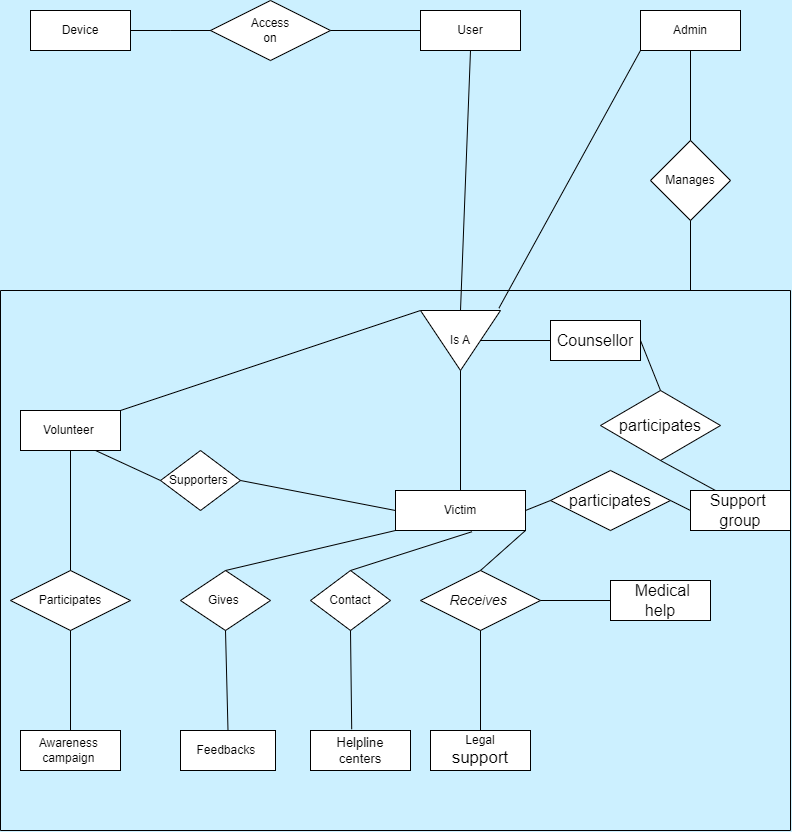

The diagram above was exported from draw.io. Its source (the exported page's mxGraphModel, read from the mxfile embedded in the PNG):
<mxGraphModel dx="1290" dy="557" grid="1" gridSize="10" guides="1" tooltips="1" connect="1" arrows="1" fold="1" page="1" pageScale="1" pageWidth="413" pageHeight="583" background="#CCF0FF" math="0" shadow="0">
  <root>
    <mxCell id="0" />
    <mxCell id="1" parent="0" />
    <mxCell id="Jo1AJliJo42YI1c5nWdZ-1" value="Device" style="whiteSpace=wrap;html=1;align=center;rounded=0;labelBackgroundColor=none;" parent="1" vertex="1">
      <mxGeometry x="40" y="70" width="100" height="40" as="geometry" />
    </mxCell>
    <mxCell id="Jo1AJliJo42YI1c5nWdZ-2" value="User" style="whiteSpace=wrap;html=1;align=center;rounded=0;labelBackgroundColor=none;" parent="1" vertex="1">
      <mxGeometry x="430" y="70" width="100" height="40" as="geometry" />
    </mxCell>
    <mxCell id="Jo1AJliJo42YI1c5nWdZ-5" value="Admin" style="whiteSpace=wrap;html=1;align=center;rounded=0;labelBackgroundColor=none;" parent="1" vertex="1">
      <mxGeometry x="650" y="70" width="100" height="40" as="geometry" />
    </mxCell>
    <mxCell id="Jo1AJliJo42YI1c5nWdZ-7" value="Access&lt;div&gt;on&lt;/div&gt;" style="shape=rhombus;perimeter=rhombusPerimeter;whiteSpace=wrap;html=1;align=center;rounded=0;labelBackgroundColor=none;" parent="1" vertex="1">
      <mxGeometry x="220" y="60" width="120" height="60" as="geometry" />
    </mxCell>
    <mxCell id="Jo1AJliJo42YI1c5nWdZ-8" value="" style="endArrow=none;html=1;rounded=0;exitX=1;exitY=0.5;exitDx=0;exitDy=0;labelBackgroundColor=none;" parent="1" source="Jo1AJliJo42YI1c5nWdZ-1" edge="1">
      <mxGeometry relative="1" as="geometry">
        <mxPoint x="180" y="290" as="sourcePoint" />
        <mxPoint x="180" y="90" as="targetPoint" />
        <Array as="points">
          <mxPoint x="180" y="90" />
          <mxPoint x="220" y="90" />
        </Array>
      </mxGeometry>
    </mxCell>
    <mxCell id="Jo1AJliJo42YI1c5nWdZ-9" value="" style="endArrow=none;html=1;rounded=0;exitX=1;exitY=0.5;exitDx=0;exitDy=0;entryX=0;entryY=0.5;entryDx=0;entryDy=0;labelBackgroundColor=none;" parent="1" source="Jo1AJliJo42YI1c5nWdZ-7" target="Jo1AJliJo42YI1c5nWdZ-2" edge="1">
      <mxGeometry relative="1" as="geometry">
        <mxPoint x="180" y="300" as="sourcePoint" />
        <mxPoint x="330" y="120" as="targetPoint" />
      </mxGeometry>
    </mxCell>
    <mxCell id="Jo1AJliJo42YI1c5nWdZ-10" value="Manages" style="rhombus;whiteSpace=wrap;html=1;rounded=0;labelBackgroundColor=none;" parent="1" vertex="1">
      <mxGeometry x="660" y="200" width="80" height="80" as="geometry" />
    </mxCell>
    <mxCell id="Jo1AJliJo42YI1c5nWdZ-13" value="" style="endArrow=none;html=1;rounded=0;exitX=0.5;exitY=1;exitDx=0;exitDy=0;entryX=0.5;entryY=0;entryDx=0;entryDy=0;labelBackgroundColor=none;" parent="1" source="Jo1AJliJo42YI1c5nWdZ-5" target="Jo1AJliJo42YI1c5nWdZ-10" edge="1">
      <mxGeometry relative="1" as="geometry">
        <mxPoint x="560" y="300" as="sourcePoint" />
        <mxPoint x="720" y="300" as="targetPoint" />
      </mxGeometry>
    </mxCell>
    <mxCell id="Jo1AJliJo42YI1c5nWdZ-14" value="Is A" style="triangle;whiteSpace=wrap;html=1;rounded=0;direction=south;labelBackgroundColor=none;" parent="1" vertex="1">
      <mxGeometry x="430" y="370" width="80" height="60" as="geometry" />
    </mxCell>
    <mxCell id="Jo1AJliJo42YI1c5nWdZ-17" value="" style="endArrow=none;html=1;rounded=0;exitX=-0.038;exitY=0.02;exitDx=0;exitDy=0;entryX=0;entryY=1;entryDx=0;entryDy=0;exitPerimeter=0;labelBackgroundColor=none;" parent="1" source="Jo1AJliJo42YI1c5nWdZ-14" target="Jo1AJliJo42YI1c5nWdZ-5" edge="1">
      <mxGeometry relative="1" as="geometry">
        <mxPoint x="250" y="430" as="sourcePoint" />
        <mxPoint x="420" y="180" as="targetPoint" />
      </mxGeometry>
    </mxCell>
    <mxCell id="Jo1AJliJo42YI1c5nWdZ-18" value="" style="endArrow=none;html=1;rounded=0;exitX=0.5;exitY=1;exitDx=0;exitDy=0;entryX=0;entryY=0.5;entryDx=0;entryDy=0;labelBackgroundColor=none;" parent="1" source="Jo1AJliJo42YI1c5nWdZ-2" target="Jo1AJliJo42YI1c5nWdZ-14" edge="1">
      <mxGeometry relative="1" as="geometry">
        <mxPoint x="240" y="520" as="sourcePoint" />
        <mxPoint x="400" y="520" as="targetPoint" />
      </mxGeometry>
    </mxCell>
    <mxCell id="Jo1AJliJo42YI1c5nWdZ-19" value="Victim" style="whiteSpace=wrap;html=1;align=center;labelBackgroundColor=none;" parent="1" vertex="1">
      <mxGeometry x="405" y="550" width="130" height="40" as="geometry" />
    </mxCell>
    <mxCell id="Jo1AJliJo42YI1c5nWdZ-20" value="Volunteer&amp;nbsp;" style="whiteSpace=wrap;html=1;align=center;labelBackgroundColor=none;" parent="1" vertex="1">
      <mxGeometry x="30" y="470" width="100" height="40" as="geometry" />
    </mxCell>
    <mxCell id="Jo1AJliJo42YI1c5nWdZ-22" value="Supporters&amp;nbsp;" style="shape=rhombus;perimeter=rhombusPerimeter;whiteSpace=wrap;html=1;align=center;labelBackgroundColor=none;" parent="1" vertex="1">
      <mxGeometry x="170" y="510" width="80" height="60" as="geometry" />
    </mxCell>
    <mxCell id="Jo1AJliJo42YI1c5nWdZ-26" value="" style="endArrow=none;html=1;rounded=0;exitX=0;exitY=0.5;exitDx=0;exitDy=0;entryX=0.75;entryY=1;entryDx=0;entryDy=0;labelBackgroundColor=none;" parent="1" source="Jo1AJliJo42YI1c5nWdZ-22" target="Jo1AJliJo42YI1c5nWdZ-20" edge="1">
      <mxGeometry relative="1" as="geometry">
        <mxPoint x="400" y="550" as="sourcePoint" />
        <mxPoint x="560" y="550" as="targetPoint" />
      </mxGeometry>
    </mxCell>
    <mxCell id="Jo1AJliJo42YI1c5nWdZ-28" value="" style="endArrow=none;html=1;rounded=0;exitX=1;exitY=0.5;exitDx=0;exitDy=0;entryX=0.5;entryY=0;entryDx=0;entryDy=0;labelBackgroundColor=none;" parent="1" source="Jo1AJliJo42YI1c5nWdZ-14" target="Jo1AJliJo42YI1c5nWdZ-19" edge="1">
      <mxGeometry relative="1" as="geometry">
        <mxPoint x="400" y="550" as="sourcePoint" />
        <mxPoint x="560" y="550" as="targetPoint" />
      </mxGeometry>
    </mxCell>
    <mxCell id="Jo1AJliJo42YI1c5nWdZ-29" value="" style="endArrow=none;html=1;rounded=0;exitX=1;exitY=0.5;exitDx=0;exitDy=0;entryX=0;entryY=0.5;entryDx=0;entryDy=0;labelBackgroundColor=none;" parent="1" source="Jo1AJliJo42YI1c5nWdZ-22" target="Jo1AJliJo42YI1c5nWdZ-19" edge="1">
      <mxGeometry relative="1" as="geometry">
        <mxPoint x="400" y="550" as="sourcePoint" />
        <mxPoint x="280" y="540" as="targetPoint" />
      </mxGeometry>
    </mxCell>
    <mxCell id="Jo1AJliJo42YI1c5nWdZ-32" value="Gives&amp;nbsp;" style="shape=rhombus;perimeter=rhombusPerimeter;whiteSpace=wrap;html=1;align=center;labelBackgroundColor=none;" parent="1" vertex="1">
      <mxGeometry x="190" y="630" width="90" height="60" as="geometry" />
    </mxCell>
    <mxCell id="Jo1AJliJo42YI1c5nWdZ-33" value="" style="endArrow=none;html=1;rounded=0;exitX=0;exitY=1;exitDx=0;exitDy=0;entryX=0.5;entryY=0;entryDx=0;entryDy=0;labelBackgroundColor=none;" parent="1" source="Jo1AJliJo42YI1c5nWdZ-19" target="Jo1AJliJo42YI1c5nWdZ-32" edge="1">
      <mxGeometry relative="1" as="geometry">
        <mxPoint x="320" y="550" as="sourcePoint" />
        <mxPoint x="480" y="550" as="targetPoint" />
      </mxGeometry>
    </mxCell>
    <mxCell id="Jo1AJliJo42YI1c5nWdZ-34" value="Feedbacks&amp;nbsp;" style="whiteSpace=wrap;html=1;align=center;labelBackgroundColor=none;" parent="1" vertex="1">
      <mxGeometry x="190" y="790" width="95" height="40" as="geometry" />
    </mxCell>
    <mxCell id="Jo1AJliJo42YI1c5nWdZ-36" value="" style="endArrow=none;html=1;rounded=0;exitX=0.5;exitY=1;exitDx=0;exitDy=0;entryX=0.5;entryY=0;entryDx=0;entryDy=0;labelBackgroundColor=none;" parent="1" source="Jo1AJliJo42YI1c5nWdZ-32" target="Jo1AJliJo42YI1c5nWdZ-34" edge="1">
      <mxGeometry relative="1" as="geometry">
        <mxPoint x="320" y="640" as="sourcePoint" />
        <mxPoint x="480" y="640" as="targetPoint" />
      </mxGeometry>
    </mxCell>
    <mxCell id="Jo1AJliJo42YI1c5nWdZ-37" value="Participates" style="shape=rhombus;perimeter=rhombusPerimeter;whiteSpace=wrap;html=1;align=center;labelBackgroundColor=none;" parent="1" vertex="1">
      <mxGeometry x="20" y="630" width="120" height="60" as="geometry" />
    </mxCell>
    <mxCell id="Jo1AJliJo42YI1c5nWdZ-38" value="" style="endArrow=none;html=1;rounded=0;exitX=0.5;exitY=1;exitDx=0;exitDy=0;entryX=0.5;entryY=0;entryDx=0;entryDy=0;labelBackgroundColor=none;" parent="1" source="Jo1AJliJo42YI1c5nWdZ-20" target="Jo1AJliJo42YI1c5nWdZ-37" edge="1">
      <mxGeometry relative="1" as="geometry">
        <mxPoint x="70" y="520" as="sourcePoint" />
        <mxPoint x="320" y="640" as="targetPoint" />
      </mxGeometry>
    </mxCell>
    <mxCell id="Jo1AJliJo42YI1c5nWdZ-41" value="Awareness&amp;nbsp;&lt;div&gt;campaign&amp;nbsp;&lt;/div&gt;" style="whiteSpace=wrap;html=1;align=center;labelBackgroundColor=none;" parent="1" vertex="1">
      <mxGeometry x="30" y="790" width="100" height="40" as="geometry" />
    </mxCell>
    <mxCell id="Jo1AJliJo42YI1c5nWdZ-42" value="" style="endArrow=none;html=1;rounded=0;exitX=0.5;exitY=1;exitDx=0;exitDy=0;entryX=0.5;entryY=0;entryDx=0;entryDy=0;labelBackgroundColor=none;" parent="1" source="Jo1AJliJo42YI1c5nWdZ-37" target="Jo1AJliJo42YI1c5nWdZ-41" edge="1">
      <mxGeometry relative="1" as="geometry">
        <mxPoint x="170" y="660" as="sourcePoint" />
        <mxPoint x="330" y="660" as="targetPoint" />
      </mxGeometry>
    </mxCell>
    <mxCell id="Jo1AJliJo42YI1c5nWdZ-45" value="Contact" style="shape=rhombus;perimeter=rhombusPerimeter;whiteSpace=wrap;html=1;align=center;labelBackgroundColor=none;" parent="1" vertex="1">
      <mxGeometry x="320" y="630" width="80" height="60" as="geometry" />
    </mxCell>
    <mxCell id="Jo1AJliJo42YI1c5nWdZ-46" value="" style="endArrow=none;html=1;rounded=0;entryX=0.588;entryY=1.031;entryDx=0;entryDy=0;entryPerimeter=0;exitX=0.5;exitY=0;exitDx=0;exitDy=0;labelBackgroundColor=none;" parent="1" source="Jo1AJliJo42YI1c5nWdZ-45" target="Jo1AJliJo42YI1c5nWdZ-19" edge="1">
      <mxGeometry relative="1" as="geometry">
        <mxPoint x="190" y="670" as="sourcePoint" />
        <mxPoint x="350" y="670" as="targetPoint" />
      </mxGeometry>
    </mxCell>
    <mxCell id="Jo1AJliJo42YI1c5nWdZ-47" value="" style="endArrow=none;html=1;rounded=0;entryX=0.5;entryY=1;entryDx=0;entryDy=0;exitX=0.412;exitY=-0.031;exitDx=0;exitDy=0;exitPerimeter=0;labelBackgroundColor=none;" parent="1" source="Jo1AJliJo42YI1c5nWdZ-48" target="Jo1AJliJo42YI1c5nWdZ-45" edge="1">
      <mxGeometry relative="1" as="geometry">
        <mxPoint x="360" y="660" as="sourcePoint" />
        <mxPoint x="350" y="660" as="targetPoint" />
      </mxGeometry>
    </mxCell>
    <mxCell id="Jo1AJliJo42YI1c5nWdZ-48" value="&lt;font style=&quot;font-size: 13px;&quot;&gt;Helpline&lt;/font&gt;&lt;div style=&quot;font-size: 13px;&quot;&gt;&lt;font style=&quot;font-size: 13px;&quot;&gt;centers&lt;/font&gt;&lt;/div&gt;" style="whiteSpace=wrap;html=1;align=center;labelBackgroundColor=none;" parent="1" vertex="1">
      <mxGeometry x="320" y="790" width="100" height="40" as="geometry" />
    </mxCell>
    <mxCell id="Jo1AJliJo42YI1c5nWdZ-49" value="Receives&amp;nbsp;" style="shape=rhombus;perimeter=rhombusPerimeter;whiteSpace=wrap;html=1;align=center;fontSize=14;fontStyle=2;labelBackgroundColor=none;" parent="1" vertex="1">
      <mxGeometry x="430" y="630" width="120" height="60" as="geometry" />
    </mxCell>
    <mxCell id="Jo1AJliJo42YI1c5nWdZ-50" value="" style="endArrow=none;html=1;rounded=0;entryX=0.5;entryY=0;entryDx=0;entryDy=0;exitX=1;exitY=1;exitDx=0;exitDy=0;labelBackgroundColor=none;" parent="1" source="Jo1AJliJo42YI1c5nWdZ-19" target="Jo1AJliJo42YI1c5nWdZ-49" edge="1">
      <mxGeometry relative="1" as="geometry">
        <mxPoint x="530" y="480" as="sourcePoint" />
        <mxPoint x="420" y="420" as="targetPoint" />
      </mxGeometry>
    </mxCell>
    <mxCell id="Jo1AJliJo42YI1c5nWdZ-51" value="Legal&lt;div style=&quot;font-size: 17px; line-height: 120%;&quot;&gt;support&lt;/div&gt;" style="whiteSpace=wrap;html=1;align=center;labelBackgroundColor=none;" parent="1" vertex="1">
      <mxGeometry x="440" y="790" width="100" height="40" as="geometry" />
    </mxCell>
    <mxCell id="Jo1AJliJo42YI1c5nWdZ-54" value="" style="endArrow=none;html=1;rounded=0;entryX=0.5;entryY=1;entryDx=0;entryDy=0;exitX=0.5;exitY=0;exitDx=0;exitDy=0;labelBackgroundColor=none;" parent="1" source="Jo1AJliJo42YI1c5nWdZ-51" target="Jo1AJliJo42YI1c5nWdZ-49" edge="1">
      <mxGeometry relative="1" as="geometry">
        <mxPoint x="350" y="420" as="sourcePoint" />
        <mxPoint x="510" y="420" as="targetPoint" />
      </mxGeometry>
    </mxCell>
    <mxCell id="Jo1AJliJo42YI1c5nWdZ-55" value="&amp;nbsp;Medical&lt;div&gt;help&lt;/div&gt;" style="whiteSpace=wrap;html=1;align=center;fontSize=16;labelBackgroundColor=none;" parent="1" vertex="1">
      <mxGeometry x="620" y="640" width="100" height="40" as="geometry" />
    </mxCell>
    <mxCell id="Jo1AJliJo42YI1c5nWdZ-56" value="" style="endArrow=none;html=1;rounded=0;entryX=0;entryY=0.5;entryDx=0;entryDy=0;exitX=1;exitY=0.5;exitDx=0;exitDy=0;labelBackgroundColor=none;" parent="1" source="Jo1AJliJo42YI1c5nWdZ-49" target="Jo1AJliJo42YI1c5nWdZ-55" edge="1">
      <mxGeometry relative="1" as="geometry">
        <mxPoint x="350" y="460" as="sourcePoint" />
        <mxPoint x="510" y="460" as="targetPoint" />
      </mxGeometry>
    </mxCell>
    <mxCell id="Jo1AJliJo42YI1c5nWdZ-57" value="&lt;div style=&quot;font-size: 16px;&quot;&gt;participates&lt;/div&gt;" style="shape=rhombus;perimeter=rhombusPerimeter;whiteSpace=wrap;html=1;align=center;fontSize=13;labelBackgroundColor=none;" parent="1" vertex="1">
      <mxGeometry x="560" y="530" width="120" height="60" as="geometry" />
    </mxCell>
    <mxCell id="Jo1AJliJo42YI1c5nWdZ-59" value="" style="endArrow=none;html=1;rounded=0;entryX=0;entryY=0.5;entryDx=0;entryDy=0;exitX=1;exitY=0.5;exitDx=0;exitDy=0;labelBackgroundColor=none;" parent="1" source="Jo1AJliJo42YI1c5nWdZ-19" target="Jo1AJliJo42YI1c5nWdZ-57" edge="1">
      <mxGeometry relative="1" as="geometry">
        <mxPoint x="400" y="620" as="sourcePoint" />
        <mxPoint x="560" y="620" as="targetPoint" />
      </mxGeometry>
    </mxCell>
    <mxCell id="Jo1AJliJo42YI1c5nWdZ-60" value="&lt;span style=&quot;font-size: 16px;&quot;&gt;Support&amp;nbsp;&lt;/span&gt;&lt;div&gt;&lt;span style=&quot;font-size: 16px;&quot;&gt;group&lt;/span&gt;&lt;/div&gt;" style="whiteSpace=wrap;html=1;align=center;labelBackgroundColor=none;" parent="1" vertex="1">
      <mxGeometry x="700" y="550" width="100" height="40" as="geometry" />
    </mxCell>
    <mxCell id="Jo1AJliJo42YI1c5nWdZ-61" value="" style="endArrow=none;html=1;rounded=0;entryX=1;entryY=0.5;entryDx=0;entryDy=0;exitX=0;exitY=0.5;exitDx=0;exitDy=0;labelBackgroundColor=none;" parent="1" source="Jo1AJliJo42YI1c5nWdZ-60" target="Jo1AJliJo42YI1c5nWdZ-57" edge="1">
      <mxGeometry relative="1" as="geometry">
        <mxPoint x="350" y="560" as="sourcePoint" />
        <mxPoint x="510" y="560" as="targetPoint" />
      </mxGeometry>
    </mxCell>
    <mxCell id="Jo1AJliJo42YI1c5nWdZ-62" value="&lt;font style=&quot;font-size: 16px;&quot;&gt;participates&lt;/font&gt;" style="shape=rhombus;perimeter=rhombusPerimeter;whiteSpace=wrap;html=1;align=center;labelBackgroundColor=none;" parent="1" vertex="1">
      <mxGeometry x="610" y="450" width="120" height="70" as="geometry" />
    </mxCell>
    <mxCell id="Jo1AJliJo42YI1c5nWdZ-63" value="&lt;font style=&quot;font-size: 16px;&quot;&gt;Counsellor&lt;/font&gt;" style="whiteSpace=wrap;html=1;align=center;labelBackgroundColor=none;" parent="1" vertex="1">
      <mxGeometry x="560" y="380" width="90" height="40" as="geometry" />
    </mxCell>
    <mxCell id="Jo1AJliJo42YI1c5nWdZ-64" value="" style="endArrow=none;html=1;rounded=0;exitX=0.5;exitY=1;exitDx=0;exitDy=0;entryX=0.25;entryY=0;entryDx=0;entryDy=0;labelBackgroundColor=none;" parent="1" source="Jo1AJliJo42YI1c5nWdZ-62" target="Jo1AJliJo42YI1c5nWdZ-60" edge="1">
      <mxGeometry relative="1" as="geometry">
        <mxPoint x="560" y="600" as="sourcePoint" />
        <mxPoint x="720" y="600" as="targetPoint" />
      </mxGeometry>
    </mxCell>
    <mxCell id="Jo1AJliJo42YI1c5nWdZ-65" value="" style="endArrow=none;html=1;rounded=0;exitX=1;exitY=0.5;exitDx=0;exitDy=0;entryX=0.5;entryY=0;entryDx=0;entryDy=0;labelBackgroundColor=none;" parent="1" source="Jo1AJliJo42YI1c5nWdZ-63" target="Jo1AJliJo42YI1c5nWdZ-62" edge="1">
      <mxGeometry relative="1" as="geometry">
        <mxPoint x="560" y="600" as="sourcePoint" />
        <mxPoint x="530" y="420" as="targetPoint" />
      </mxGeometry>
    </mxCell>
    <mxCell id="Jo1AJliJo42YI1c5nWdZ-68" value="" style="endArrow=none;html=1;rounded=0;exitX=0.5;exitY=0;exitDx=0;exitDy=0;entryX=0;entryY=0.5;entryDx=0;entryDy=0;labelBackgroundColor=none;" parent="1" source="Jo1AJliJo42YI1c5nWdZ-14" target="Jo1AJliJo42YI1c5nWdZ-63" edge="1">
      <mxGeometry relative="1" as="geometry">
        <mxPoint x="420" y="570" as="sourcePoint" />
        <mxPoint x="580" y="570" as="targetPoint" />
      </mxGeometry>
    </mxCell>
    <mxCell id="Jo1AJliJo42YI1c5nWdZ-69" value="" style="endArrow=none;html=1;rounded=0;exitX=1;exitY=0;exitDx=0;exitDy=0;entryX=0;entryY=1;entryDx=0;entryDy=0;entryPerimeter=0;labelBackgroundColor=none;" parent="1" source="Jo1AJliJo42YI1c5nWdZ-20" target="Jo1AJliJo42YI1c5nWdZ-14" edge="1">
      <mxGeometry relative="1" as="geometry">
        <mxPoint x="420" y="570" as="sourcePoint" />
        <mxPoint x="420" y="380" as="targetPoint" />
      </mxGeometry>
    </mxCell>
    <mxCell id="Jo1AJliJo42YI1c5nWdZ-76" value="" style="endArrow=none;html=1;rounded=0;labelBackgroundColor=none;" parent="1" edge="1">
      <mxGeometry relative="1" as="geometry">
        <mxPoint x="10" y="350" as="sourcePoint" />
        <mxPoint x="800" y="350" as="targetPoint" />
      </mxGeometry>
    </mxCell>
    <mxCell id="Jo1AJliJo42YI1c5nWdZ-77" value="" style="endArrow=none;html=1;rounded=0;labelBackgroundColor=none;" parent="1" edge="1">
      <mxGeometry relative="1" as="geometry">
        <mxPoint x="10" y="350" as="sourcePoint" />
        <mxPoint x="10" y="890" as="targetPoint" />
      </mxGeometry>
    </mxCell>
    <mxCell id="Jo1AJliJo42YI1c5nWdZ-78" value="" style="endArrow=none;html=1;rounded=0;labelBackgroundColor=none;" parent="1" edge="1">
      <mxGeometry relative="1" as="geometry">
        <mxPoint x="10" y="890" as="sourcePoint" />
        <mxPoint x="800" y="890" as="targetPoint" />
      </mxGeometry>
    </mxCell>
    <mxCell id="Jo1AJliJo42YI1c5nWdZ-79" value="" style="endArrow=none;html=1;rounded=0;labelBackgroundColor=none;" parent="1" edge="1">
      <mxGeometry relative="1" as="geometry">
        <mxPoint x="800" y="890" as="sourcePoint" />
        <mxPoint x="800" y="350" as="targetPoint" />
      </mxGeometry>
    </mxCell>
    <mxCell id="Jo1AJliJo42YI1c5nWdZ-80" value="" style="endArrow=none;html=1;rounded=0;entryX=0.5;entryY=1;entryDx=0;entryDy=0;labelBackgroundColor=none;" parent="1" target="Jo1AJliJo42YI1c5nWdZ-10" edge="1">
      <mxGeometry relative="1" as="geometry">
        <mxPoint x="700" y="350" as="sourcePoint" />
        <mxPoint x="490" y="720" as="targetPoint" />
      </mxGeometry>
    </mxCell>
  </root>
</mxGraphModel>